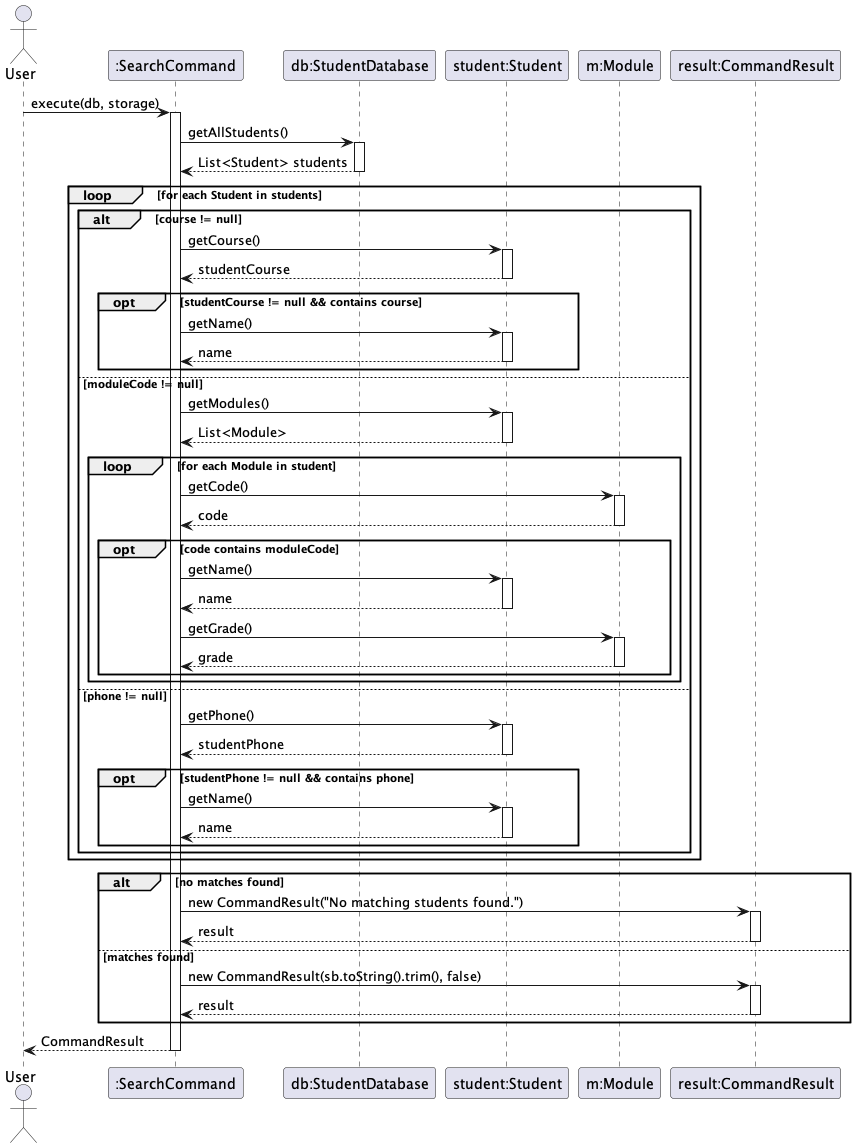

The diagram above was rendered by PlantUML. Its source (embedded in the PNG):
@startuml SearchCommand_Sequence

actor User
participant ":SearchCommand" as SC
participant "db:StudentDatabase" as DB
participant "student:Student" as S
participant "m:Module" as M
participant "result:CommandResult" as CR

User -> SC : execute(db, storage)
activate SC

SC -> DB : getAllStudents()
activate DB
DB --> SC : List<Student> students
deactivate DB

loop for each Student in students

    alt course != null
        SC -> S : getCourse()
        activate S
        S --> SC : studentCourse
        deactivate S

        opt studentCourse != null && contains course
            SC -> S : getName()
            activate S
            S --> SC : name
            deactivate S
        end

    else moduleCode != null
        SC -> S : getModules()
        activate S
        S --> SC : List<Module>
        deactivate S

        loop for each Module in student
            SC -> M : getCode()
            activate M
            M --> SC : code
            deactivate M

            opt code contains moduleCode
                SC -> S : getName()
                activate S
                S --> SC : name
                deactivate S

                SC -> M : getGrade()
                activate M
                M --> SC : grade
                deactivate M
            end
        end

    else phone != null
        SC -> S : getPhone()
        activate S
        S --> SC : studentPhone
        deactivate S

        opt studentPhone != null && contains phone
            SC -> S : getName()
            activate S
            S --> SC : name
            deactivate S
        end
    end
end

alt no matches found
    SC -> CR : new CommandResult("No matching students found.")
    activate CR
    CR --> SC : result
    deactivate CR
else matches found
    SC -> CR : new CommandResult(sb.toString().trim(), false)
    activate CR
    CR --> SC : result
    deactivate CR
end

SC --> User : CommandResult
deactivate SC

@enduml